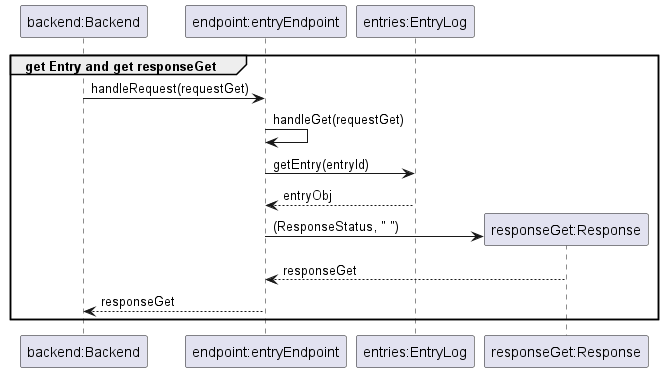

The diagram above was rendered by PlantUML. Its source (embedded in the PNG):
@startuml
'https://plantuml.com/sequence-diagram
group get Entry and get responseGet
participant "backend:Backend" as Backend
participant "endpoint:entryEndpoint" as Endpoint
participant "entries:EntryLog" as EntryLog
participant "responseGet:Response" as ResponseGet

Backend -> Endpoint : handleRequest(requestGet)
Endpoint -> Endpoint : handleGet(requestGet)
Endpoint -> EntryLog : getEntry(entryId)
EntryLog --> Endpoint : entryObj
Endpoint -> ResponseGet ** : (ResponseStatus, " ")
ResponseGet --> Endpoint : responseGet
Endpoint -->Backend: responseGet
end
@enduml